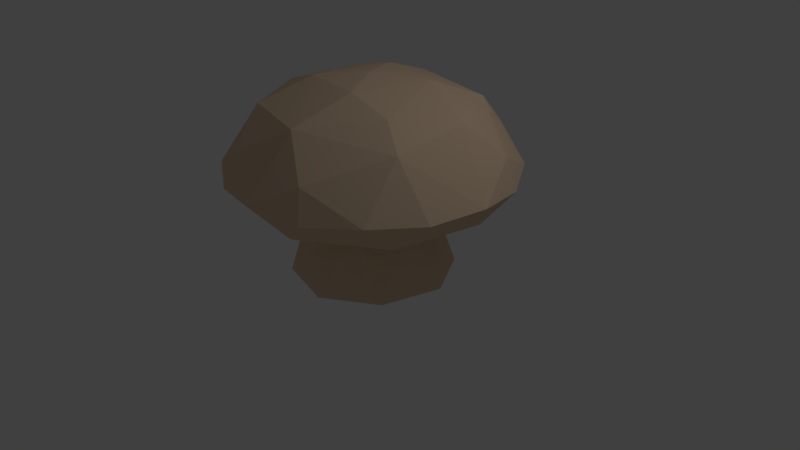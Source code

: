 # Source: NewMushroom.blend  (saved by Blender 2.78.0; exported with 4.5.12 LTS)
import bpy
from mathutils import Matrix  # noqa: F401  (used for matrix-valued properties, if any)

bpy.ops.wm.read_factory_settings(use_empty=True)
scene = bpy.context.scene
scene.name = 'Scene'

# ---- collections
col_collection_1 = bpy.data.collections.new('Collection 1'); scene.collection.children.link(col_collection_1)

# ---- materials (node trees are filled in below, after node groups)
mat_material_001 = bpy.data.materials.new('Material.001')
mat_material_001.alpha_threshold = 0.0
mat_material_001.use_transparent_shadow = False
mat_material_001.diffuse_color = (0.8, 0.6035, 0.4229, 1.0)
mat_material_001.roughness = 0.5
mat_material_001.specular_intensity = 0.03793
mat_material_001.line_color = (0.0, 0.0, 0.0, 1.0)

# ---- material node trees

# ---- world
world_world = bpy.data.worlds.new('World'); scene.world = world_world
world_world.color = (0.05088, 0.05088, 0.05088)
world_world.use_sun_shadow = False
world_world.sun_shadow_jitter_overblur = 0.0
world_world.cycles.sampling_method = 'MANUAL'

# ---- cameras
cam_camera = bpy.data.cameras.new('Camera')
cam_camera.clip_end = 100.0
cam_camera.lens = 35.0
cam_camera.sensor_width = 32.0
cam_camera.sensor_height = 18.0
cam_camera.ortho_scale = 7.314
cam_camera.dof.focus_distance = 0.0
cam_camera.dof.aperture_fstop = 128.0

# ---- lights
light_lamp = bpy.data.lights.new('Lamp', 'POINT')
light_lamp.transmission_factor = 0.0
light_lamp.cutoff_distance = 30.0
light_lamp.energy = 100.0
light_lamp.shadow_buffer_clip_start = 1.001
light_lamp.shadow_soft_size = 0.1
light_lamp.shadow_maximum_resolution = 0.006
light_lamp.use_absolute_resolution = True

# ---- meshes
me_circle = bpy.data.meshes.new('Circle')
me_circle.from_pydata([(-0.3042, 1.471, 0.9646), (-1.255, 0.8248, 0.9646), (-1.417, -0.5896, 1.003), (-0.8248, -1.255, 0.9646), (0.3042, -1.471, 0.9646), (1.255, -0.8248, 0.9646), (1.471, 0.3042, 0.9646), (0.8248, 1.255, 0.9646), (-1.446, -0.0286, 0.9543), (-0.6887, 1.648, 1.308), (-1.648, -0.6887, 1.308), (-0.6785, -1.653, 1.308), (0.6887, -1.648, 1.308), (1.648, 0.6887, 1.308), (0.6785, 1.653, 1.308), (1.276, 1.287, 1.371), (-0.004953, 1.803, 1.349), (1.812, 0.007877, 1.371), (1.287, -1.276, 1.371), (0.007877, -1.812, 1.371), (-1.276, -1.287, 1.371), (-1.812, -0.007877, 1.371), (-1.287, 1.276, 1.371), (-1.249, 0.7583, 2.015), (1.249, -0.7583, 2.015), (0.006535, 1.488, 1.95), (-0.8934, 0.5721, 2.274), (0.8934, -0.5721, 2.274), (-1.152e-06, 7.996e-07, 2.493), (0.113, 0.7666, 0.8136), (0.622, 0.4622, 0.8136), (0.7666, -0.113, 0.8136), (0.4622, -0.622, 0.8136), (-0.113, -0.7666, 0.8136), (-0.622, -0.4622, 0.8136), (-0.7666, 0.113, 0.8136), (-0.4622, 0.622, 0.8136), (0.04069, 0.7902, 1.083), (0.5875, 0.53, 1.083), (0.7902, -0.04069, 1.083), (0.53, -0.5875, 1.083), (-0.04069, -0.7902, 1.083), (-0.5875, -0.53, 1.083), (-0.7902, 0.04069, 1.083), (-0.53, 0.5875, 1.083), (1.666, -0.6906, 1.343), (-1.666, 0.6906, 1.343), (0.6653, 1.524, 1.709), (1.548, 0.6073, 1.709), (0.6073, -1.548, 1.709), (-0.6653, -1.524, 1.709), (-1.548, -0.6073, 1.709), (-0.6073, 1.548, 1.709), (0.7901, 1.037, 2.155), (1.292, 0.1746, 2.155), (0.1746, -1.292, 2.155), (-0.7901, -1.037, 2.155), (-1.292, -0.1746, 2.155), (-0.3115, 1.154, 2.215), (0.5438, 0.4118, 2.416), (0.292, -0.5531, 2.424), (-0.5438, -0.4118, 2.416), (-0.2921, 0.5531, 2.424), (0.6097, 0.8329, -0.0151), (1.019, 0.1536, -0.00904), (0.8255, -0.6147, -0.001897), (0.1533, -1.02, -0.02527), (-0.6097, -0.8329, -0.0151), (-1.019, -0.1536, -0.00904), (-0.8255, 0.6147, -0.001897), (-0.1533, 1.02, -0.02527), (-4.82e-08, 1.456e-07, -0.09256)], [], [(8, 3, 2), (8, 2, 10), (15, 14, 47), (17, 13, 48), (19, 12, 49), (20, 11, 50), (21, 10, 51), (16, 9, 52), (68, 69, 71), (67, 68, 66), (38, 30, 37), (39, 31, 38), (40, 32, 39), (41, 33, 40), (42, 34, 41), (43, 35, 42), (44, 36, 43), (37, 29, 44), (7, 38, 0), (6, 39, 7), (5, 40, 6), (4, 41, 5), (3, 42, 4), (8, 43, 3), (1, 44, 8), (0, 37, 1), (25, 16, 52), (30, 63, 29), (31, 64, 30), (32, 65, 31), (33, 66, 32), (34, 67, 33), (35, 68, 34), (36, 69, 35), (29, 70, 36), (14, 7, 16), (7, 0, 16), (13, 6, 15), (6, 7, 15), (45, 5, 17), (5, 6, 17), (12, 4, 18), (4, 5, 18), (11, 3, 19), (3, 4, 19), (10, 2, 20), (2, 3, 20), (46, 1, 21), (1, 8, 21), (9, 0, 22), (0, 1, 22), (47, 16, 25), (47, 14, 16), (48, 13, 15), (49, 12, 18), (50, 11, 19), (51, 10, 20), (52, 9, 22), (48, 15, 53), (24, 17, 54), (49, 18, 24), (50, 19, 55), (51, 20, 56), (23, 21, 57), (52, 22, 23), (53, 25, 58), (27, 24, 54), (55, 24, 27), (26, 23, 57), (58, 23, 26), (59, 62, 28), (59, 58, 62), (60, 59, 28), (60, 27, 59), (27, 54, 59), (61, 60, 28), (61, 55, 60), (62, 61, 28), (62, 26, 61), (26, 57, 61), (63, 70, 29), (64, 63, 30), (65, 64, 31), (66, 65, 32), (67, 66, 33), (68, 67, 34), (69, 68, 35), (70, 69, 36), (66, 71, 65), (66, 68, 71), (37, 30, 29), (38, 31, 30), (39, 32, 31), (40, 33, 32), (41, 34, 33), (42, 35, 34), (43, 36, 35), (44, 29, 36), (0, 38, 37), (7, 39, 38), (6, 40, 39), (5, 41, 40), (4, 42, 41), (3, 43, 42), (8, 44, 43), (1, 37, 44), (15, 7, 14), (17, 6, 13), (18, 5, 45), (19, 4, 12), (20, 3, 11), (21, 8, 10), (22, 1, 46), (16, 0, 9), (24, 45, 17), (24, 18, 45), (23, 46, 21), (23, 22, 46), (53, 47, 25), (53, 15, 47), (54, 48, 53), (54, 17, 48), (55, 49, 24), (55, 19, 49), (56, 50, 55), (56, 20, 50), (57, 51, 56), (57, 21, 51), (58, 52, 23), (58, 25, 52), (59, 53, 58), (59, 54, 53), (60, 55, 27), (61, 56, 55), (61, 57, 56), (62, 58, 26), (64, 70, 63), (64, 71, 70), (71, 69, 70), (65, 71, 64)])
_uv = me_circle.uv_layers.new(name='UVMap')
_uv.uv.foreach_set('vector', [0.3512, 0.07362, 0.1591, 0.05656, 0.2822, 0.03539, 0.3512, 0.07362, 0.2822, 0.03539, 0.2876, 5.476e-05, 0.2535, 0.4964, 0.2757, 0.5716, 0.2166, 0.574, 0.0155, 0.7476, 0.0, 0.6499, 0.05903, 0.6535, 0.2816, 0.6868, 0.2819, 0.588, 0.3396, 0.6012, 0.2949, 0.851, 0.2758, 0.7769, 0.3349, 0.7763, 0.7772, 0.6124, 0.7617, 0.5147, 0.8208, 0.5183, 0.2758, 0.663, 0.2758, 0.7617, 0.2177, 0.7502, 0.7617, 0.5508, 0.6829, 0.6294, 0.6281, 0.4953, 0.7617, 0.4392, 0.7617, 0.5508, 0.6836, 0.3612, 0.6613, 0.8324, 0.6274, 0.8336, 0.6526, 0.762, 0.9177, 0.9029, 0.8818, 0.9092, 0.9257, 0.8183, 0.9257, 0.9689, 0.8914, 0.9687, 0.9177, 0.9029, 0.9828, 0.3612, 1.0, 0.3935, 0.9003, 0.3778, 0.5945, 0.8336, 0.5951, 0.8679, 0.5258, 0.8415, 0.9885, 0.1363, 0.9525, 0.1427, 0.9965, 0.05175, 0.9965, 0.2024, 0.9622, 0.2021, 0.9885, 0.1363, 0.6526, 0.762, 0.617, 0.7694, 0.6613, 0.6784, 0.3355, 0.4405, 0.2668, 0.358, 0.445, 0.3216, 0.1744, 0.4468, 0.1838, 0.3398, 0.3355, 0.4405, 0.05601, 0.337, 0.138, 0.268, 0.1744, 0.4468, 0.04965, 0.1754, 0.1563, 0.1847, 0.05601, 0.337, 0.1591, 0.05656, 0.2278, 0.1388, 0.04965, 0.1754, 0.3512, 0.07362, 0.3108, 0.157, 0.1591, 0.05656, 0.4386, 0.16, 0.3566, 0.2288, 0.3512, 0.07362, 0.445, 0.3216, 0.3384, 0.3121, 0.4386, 0.16, 0.1829, 0.6648, 0.2758, 0.663, 0.2177, 0.7502, 0.6274, 0.8336, 0.5015, 0.8333, 0.617, 0.7694, 0.8818, 0.9092, 0.7617, 0.8728, 0.8878, 0.826, 0.8914, 0.9687, 0.768, 0.9714, 0.8818, 0.9092, 1.0, 0.3935, 1.0, 0.5219, 0.9189, 0.4119, 0.5951, 0.8679, 0.5951, 0.9939, 0.5327, 0.8775, 0.9525, 0.1427, 0.8325, 0.1062, 0.9586, 0.05941, 0.9622, 0.2021, 0.8388, 0.2048, 0.9525, 0.1427, 0.617, 0.7694, 0.4946, 0.7312, 0.6235, 0.6864, 0.3937, 0.4523, 0.3355, 0.4405, 0.4623, 0.3818, 0.3355, 0.4405, 0.445, 0.3216, 0.4623, 0.3818, 0.207, 0.4964, 0.1744, 0.4468, 0.3059, 0.4963, 0.1744, 0.4468, 0.3355, 0.4405, 0.3059, 0.4963, 0.04153, 0.3958, 0.05601, 0.337, 0.1138, 0.4652, 0.05601, 0.337, 0.1744, 0.4468, 0.1138, 0.4652, 0.0, 0.2078, 0.04965, 0.1754, 1.655e-06, 0.3069, 0.04965, 0.1754, 0.05601, 0.337, 1.655e-06, 0.3069, 0.1009, 0.04416, 0.1591, 0.05656, 0.03103, 0.1142, 0.1591, 0.05656, 0.04965, 0.1754, 0.03103, 0.1142, 0.2876, 5.476e-05, 0.2822, 0.03539, 0.1887, 0.0, 0.2822, 0.03539, 0.1591, 0.05656, 0.1887, 0.0, 0.4531, 0.1006, 0.4386, 0.16, 0.3808, 0.03113, 0.4386, 0.16, 0.3512, 0.07362, 0.3808, 0.03113, 0.4946, 0.2886, 0.445, 0.3216, 0.4946, 0.1894, 0.445, 0.3216, 0.4386, 0.16, 0.4946, 0.1894, 0.2166, 0.574, 0.2758, 0.663, 0.1829, 0.6648, 0.2166, 0.574, 0.2757, 0.5716, 0.2758, 0.663, 0.05903, 0.6535, 0.0, 0.6499, 0.009336, 0.5544, 0.3396, 0.6012, 0.2819, 0.588, 0.3065, 0.4968, 0.3349, 0.7763, 0.2758, 0.7769, 0.2816, 0.6868, 0.8208, 0.5183, 0.7617, 0.5147, 0.7711, 0.4192, 0.2177, 0.7502, 0.2758, 0.7617, 0.2536, 0.8525, 0.05903, 0.6535, 0.009336, 0.5544, 0.1347, 0.563, 0.1331, 0.8245, 0.0155, 0.7476, 0.1347, 0.6985, 0.3396, 0.6012, 0.3065, 0.4968, 0.4123, 0.4964, 0.3349, 0.7763, 0.2816, 0.6868, 0.4073, 0.6595, 0.8208, 0.5183, 0.7711, 0.4192, 0.8964, 0.4278, 0.8948, 0.6893, 0.7772, 0.6124, 0.8964, 0.5633, 0.2177, 0.7502, 0.2536, 0.8525, 0.1472, 0.8549, 0.4946, 0.1119, 0.5573, 0.0, 0.62, 0.02019, 0.5958, 0.3155, 0.5654, 0.3612, 0.4946, 0.2521, 0.7335, 0.3511, 0.5654, 0.3612, 0.5958, 0.3155, 0.7317, 0.05013, 0.7611, 0.0003079, 0.8325, 0.1116, 0.62, 0.02019, 0.7611, 0.0003079, 0.7317, 0.05013, 0.5691, 0.1725, 0.6605, 0.09619, 0.6642, 0.1846, 0.5691, 0.1725, 0.62, 0.02019, 0.6605, 0.09619, 0.6677, 0.2718, 0.5691, 0.1725, 0.6642, 0.1846, 0.6677, 0.2718, 0.5958, 0.3155, 0.5691, 0.1725, 0.5958, 0.3155, 0.4946, 0.2521, 0.5691, 0.1725, 0.7591, 0.1954, 0.6677, 0.2718, 0.6642, 0.1846, 0.7591, 0.1954, 0.7335, 0.3511, 0.6677, 0.2718, 0.6605, 0.09619, 0.7591, 0.1954, 0.6642, 0.1846, 0.6605, 0.09619, 0.7317, 0.05013, 0.7591, 0.1954, 0.7317, 0.05013, 0.8325, 0.1116, 0.7591, 0.1954, 0.5015, 0.8333, 0.4946, 0.7312, 0.617, 0.7694, 0.7617, 0.8728, 0.7762, 0.7666, 0.8878, 0.826, 0.768, 0.9714, 0.7617, 0.8728, 0.8818, 0.9092, 1.0, 0.5219, 0.8964, 0.5339, 0.9189, 0.4119, 0.5951, 0.9939, 0.4946, 1.0, 0.5327, 0.8775, 0.8325, 0.1062, 0.847, 0.0, 0.9586, 0.05941, 0.8388, 0.2048, 0.8325, 0.1062, 0.9525, 0.1427, 0.4946, 0.7312, 0.5142, 0.6294, 0.6235, 0.6864, 0.6836, 0.3612, 0.6281, 0.4953, 0.5735, 0.3612, 0.6836, 0.3612, 0.7617, 0.5508, 0.6281, 0.4953, 0.6526, 0.762, 0.6274, 0.8336, 0.617, 0.7694, 0.9257, 0.8183, 0.8818, 0.9092, 0.8878, 0.826, 0.9177, 0.9029, 0.8914, 0.9687, 0.8818, 0.9092, 0.9003, 0.3778, 1.0, 0.3935, 0.9189, 0.4119, 0.5258, 0.8415, 0.5951, 0.8679, 0.5327, 0.8775, 0.9965, 0.05175, 0.9525, 0.1427, 0.9586, 0.05941, 0.9885, 0.1363, 0.9622, 0.2021, 0.9525, 0.1427, 0.6613, 0.6784, 0.617, 0.7694, 0.6235, 0.6864, 0.445, 0.3216, 0.2668, 0.358, 0.3384, 0.3121, 0.3355, 0.4405, 0.1838, 0.3398, 0.2668, 0.358, 0.1744, 0.4468, 0.138, 0.268, 0.1838, 0.3398, 0.05601, 0.337, 0.1563, 0.1847, 0.138, 0.268, 0.04965, 0.1754, 0.2278, 0.1388, 0.1563, 0.1847, 0.1591, 0.05656, 0.3108, 0.157, 0.2278, 0.1388, 0.3512, 0.07362, 0.3566, 0.2288, 0.3108, 0.157, 0.4386, 0.16, 0.3384, 0.3121, 0.3566, 0.2288, 0.3059, 0.4963, 0.3355, 0.4405, 0.3937, 0.4523, 0.4542, 0.5953, 0.4123, 0.5388, 0.4542, 0.4964, 1.655e-06, 0.3069, 0.05601, 0.337, 0.04153, 0.3958, 0.4539, 0.6941, 0.4123, 0.6404, 0.4539, 0.5953, 0.1887, 0.0, 0.1591, 0.05656, 0.1009, 0.04416, 0.3808, 0.03113, 0.3512, 0.07362, 0.2876, 5.476e-05, 0.4946, 0.1894, 0.4386, 0.16, 0.4531, 0.1006, 0.4939, 0.595, 0.4542, 0.5439, 0.4939, 0.4964, 0.1331, 0.8245, 0.02812, 0.8369, 0.0155, 0.7476, 0.1331, 0.8245, 0.05318, 0.9017, 0.02812, 0.8369, 0.8948, 0.6893, 0.7898, 0.7018, 0.7772, 0.6124, 0.8948, 0.6893, 0.8149, 0.7666, 0.7898, 0.7018, 0.1383, 0.5647, 0.2166, 0.574, 0.1829, 0.6648, 0.1347, 0.563, 0.009336, 0.5544, 0.06938, 0.4964, 0.1347, 0.6985, 0.05903, 0.6535, 0.1347, 0.563, 0.1347, 0.6985, 0.0155, 0.7476, 0.05903, 0.6535, 0.4073, 0.6595, 0.3396, 0.6012, 0.4123, 0.4964, 0.4073, 0.6595, 0.2816, 0.6868, 0.3396, 0.6012, 0.4123, 0.7864, 0.3349, 0.7763, 0.4073, 0.6595, 0.8964, 0.4278, 0.7711, 0.4192, 0.8311, 0.3612, 0.8964, 0.5633, 0.8208, 0.5183, 0.8964, 0.4278, 0.8964, 0.5633, 0.7772, 0.6124, 0.8208, 0.5183, 0.1347, 0.7148, 0.2177, 0.7502, 0.1472, 0.8549, 0.1347, 0.7148, 0.1829, 0.6648, 0.2177, 0.7502, 0.5691, 0.1725, 0.4946, 0.1119, 0.62, 0.02019, 0.5691, 0.1725, 0.4946, 0.2521, 0.4946, 0.1119, 0.6677, 0.2718, 0.7335, 0.3511, 0.5958, 0.3155, 0.7591, 0.1954, 0.8325, 0.2518, 0.7335, 0.3511, 0.7591, 0.1954, 0.8325, 0.1116, 0.8325, 0.2518, 0.6605, 0.09619, 0.62, 0.02019, 0.7317, 0.05013, 0.4946, 0.4398, 0.5728, 0.6294, 0.4946, 0.5514, 0.4946, 0.4398, 0.6281, 0.4953, 0.5728, 0.6294, 0.6281, 0.4953, 0.6829, 0.6294, 0.5728, 0.6294, 0.5735, 0.3612, 0.6281, 0.4953, 0.4946, 0.4398])
me_circle.materials.append(mat_material_001)
me_circle.use_remesh_preserve_volume = False
me_circle.use_remesh_preserve_attributes = False
me_circle.use_mirror_vertex_groups = False
me_circle.update()

# ---- objects
ob_lamp = bpy.data.objects.new('Lamp', light_lamp)
ob_camera = bpy.data.objects.new('Camera', cam_camera)
ob_circle = bpy.data.objects.new('Circle', me_circle)

# ---- transforms, parenting, visibility, modifiers, constraints
ob_lamp.location = (4.076, 1.005, 5.904)
ob_lamp.rotation_euler = (0.6503, 0.05522, 1.866)
ob_lamp.lock_rotations_4d = False
ob_lamp.empty_display_type = 'ARROWS'
ob_lamp.color = (0.0, 0.0, 0.0, 0.0)
ob_lamp.lineart.crease_threshold = 0.0
ob_camera.location = (7.481, -6.508, 5.344)
ob_camera.rotation_euler = (1.109, 0.0, 0.8149)
ob_camera.lock_rotations_4d = False
ob_camera.empty_display_type = 'ARROWS'
ob_camera.color = (0.0, 0.0, 0.0, 0.0)
ob_camera.display_type = 'WIRE'
ob_camera.lineart.crease_threshold = 0.0
ob_circle.location = (0.2037, -0.09759, -0.00929)
ob_circle.lineart.crease_threshold = 0.0
_vg = ob_circle.vertex_groups.new(name='Bone')
for _i, _w in zip([0, 1, 2, 3, 4, 5, 6, 7, 8, 9, 10, 11, 12, 13, 14, 15, 16, 17, 18, 19, 20, 21, 22, 23, 24, 25, 26, 27, 28, 29, 30, 31, 32, 33, 34, 35, 36, 37, 38, 39, 40, 41, 42, 43, 44, 45, 46, 47, 48, 49, 50, 51, 52, 53, 54, 55, 56, 57, 58, 59, 60, 61, 62, 63, 64, 65, 66, 67, 68, 69, 70, 71], [1.0, 1.0, 1.0, 1.0, 1.0, 1.0, 1.0, 1.0, 1.0, 1.0, 1.0, 1.0, 1.0, 1.0, 1.0, 1.0, 1.0, 1.0, 1.0, 1.0, 1.0, 1.0, 1.0, 1.0, 1.0, 1.0, 1.0, 1.0, 1.0, 1.0, 1.0, 1.0, 1.0, 1.0, 1.0, 1.0, 1.0, 1.0, 1.0, 1.0, 1.0, 1.0, 1.0, 1.0, 1.0, 1.0, 1.0, 1.0, 1.0, 1.0, 1.0, 1.0, 1.0, 1.0, 1.0, 1.0, 1.0, 1.0, 1.0, 1.0, 1.0, 1.0, 1.0, 1.0, 1.0, 1.0, 1.0, 1.0, 1.0, 1.0, 1.0, 1.0]): _vg.add([_i], _w, 'REPLACE')
_m = ob_circle.modifiers.new('Armature', 'ARMATURE')

# ---- collection membership
col_collection_1.objects.link(ob_lamp)
col_collection_1.objects.link(ob_camera)
col_collection_1.objects.link(ob_circle)

# ---- scene / render settings (as saved in the file)
scene.camera = ob_camera
scene.frame_start = 1; scene.frame_end = 250; scene.frame_set(1)
scene.render.engine = 'BLENDER_EEVEE_NEXT'
scene.render.resolution_percentage = 50
scene.render.dither_intensity = 0.0
scene.cycles.use_denoising = False
scene.cycles.samples = 128
scene.cycles.sampling_pattern = 'TABULATED_SOBOL'
scene.cycles.light_sampling_threshold = 0.0
scene.cycles.use_adaptive_sampling = False
scene.cycles.use_light_tree = False
scene.cycles.blur_glossy = 0.0
scene.cycles.sample_clamp_indirect = 0.0
scene.view_settings.view_transform = 'Standard'
bpy.context.view_layer.update()
